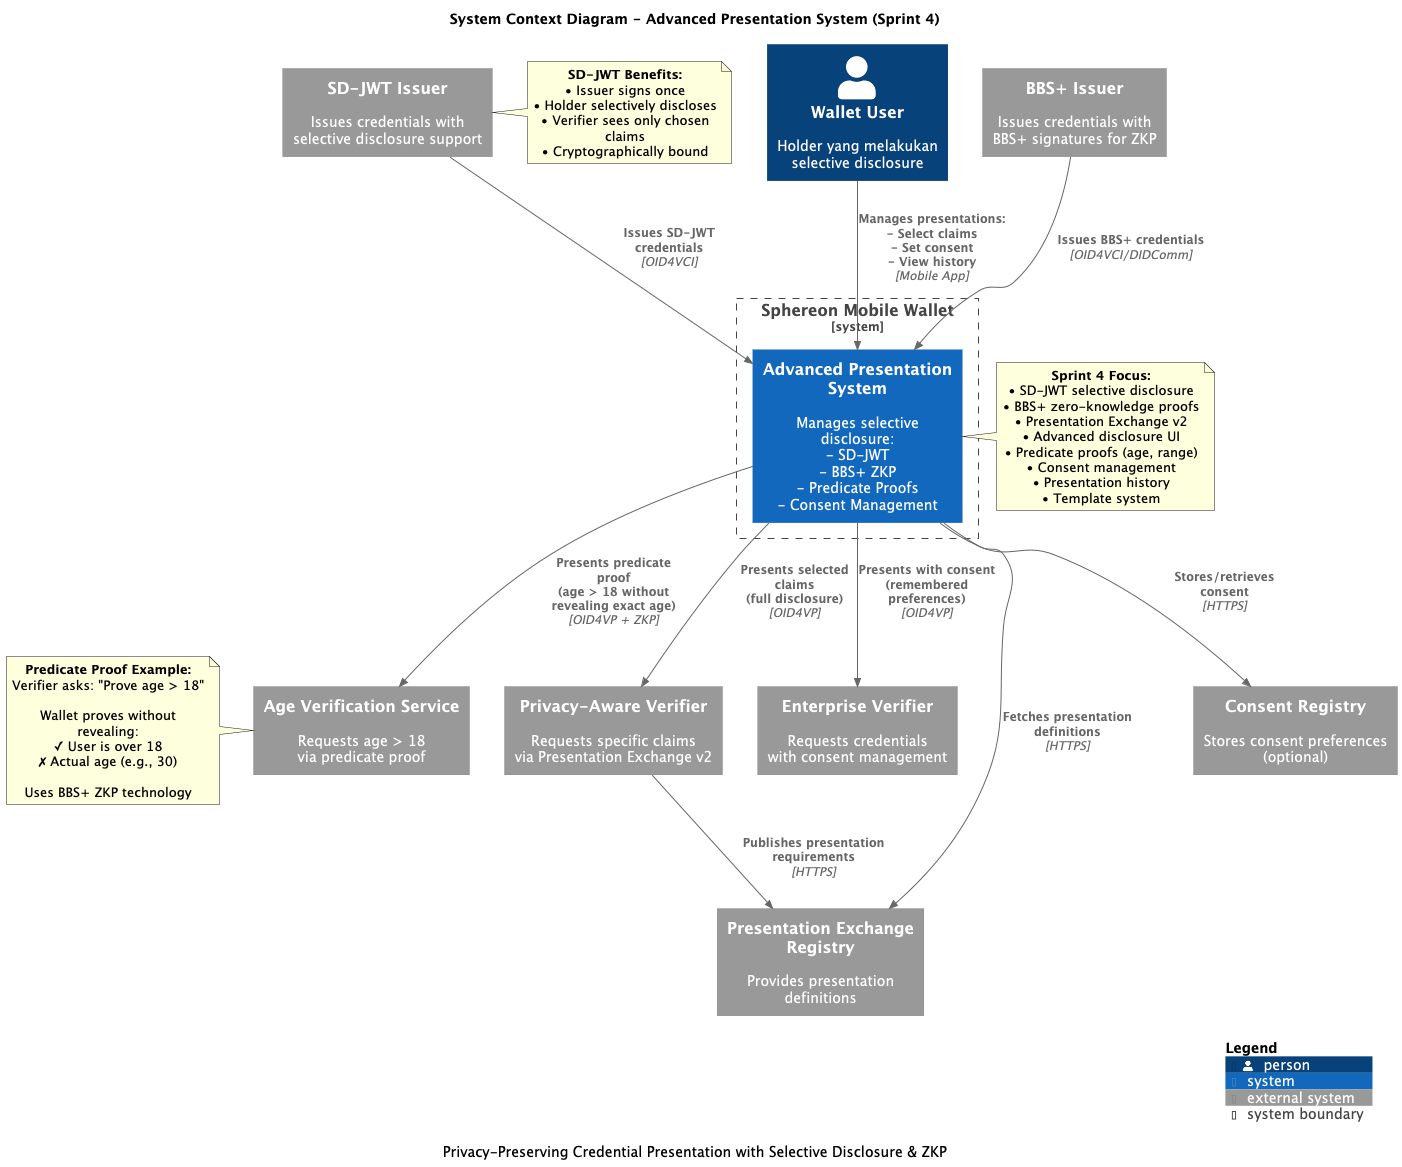

The diagram above was rendered by PlantUML. Its source (embedded in the PNG):
@startuml
!include https://raw.githubusercontent.com/plantuml-stdlib/C4-PlantUML/master/C4_Context.puml

title System Context Diagram - Advanced Presentation System (Sprint 4)
caption Privacy-Preserving Credential Presentation with Selective Disclosure & ZKP

LAYOUT_WITH_LEGEND()

Person(user, "Wallet User", "Holder yang melakukan\nselective disclosure")

System_Boundary(wallet, "Sphereon Mobile Wallet") {
    System(presentation, "Advanced Presentation System", "Manages selective disclosure:\n- SD-JWT\n- BBS+ ZKP\n- Predicate Proofs\n- Consent Management")
}

System_Ext(verifier1, "Privacy-Aware Verifier", "Requests specific claims\nvia Presentation Exchange v2")
System_Ext(verifier2, "Age Verification Service", "Requests age > 18\nvia predicate proof")
System_Ext(verifier3, "Enterprise Verifier", "Requests credentials\nwith consent management")

System_Ext(issuer_sdjwt, "SD-JWT Issuer", "Issues credentials with\nselective disclosure support")
System_Ext(issuer_bbs, "BBS+ Issuer", "Issues credentials with\nBBS+ signatures for ZKP")

System_Ext(pexRegistry, "Presentation Exchange Registry", "Provides presentation definitions")
System_Ext(consentRegistry, "Consent Registry", "Stores consent preferences\n(optional)")

' Credential Issuance
Rel(issuer_sdjwt, presentation, "Issues SD-JWT credentials", "OID4VCI")
Rel(issuer_bbs, presentation, "Issues BBS+ credentials", "OID4VCI/DIDComm")

' User interactions
Rel(user, presentation, "Manages presentations:\n- Select claims\n- Set consent\n- View history", "Mobile App")

' Presentation Flows
Rel(presentation, verifier1, "Presents selected claims\n(full disclosure)", "OID4VP")
Rel(presentation, verifier2, "Presents predicate proof\n(age > 18 without revealing exact age)", "OID4VP + ZKP")
Rel(presentation, verifier3, "Presents with consent\n(remembered preferences)", "OID4VP")

' Registry interactions
Rel(verifier1, pexRegistry, "Publishes presentation\nrequirements", "HTTPS")
Rel(presentation, pexRegistry, "Fetches presentation definitions", "HTTPS")

' Consent management
Rel(presentation, consentRegistry, "Stores/retrieves consent", "HTTPS")

SHOW_LEGEND()

note right of presentation
**Sprint 4 Focus:**
• SD-JWT selective disclosure
• BBS+ zero-knowledge proofs
• Presentation Exchange v2
• Advanced disclosure UI
• Predicate proofs (age, range)
• Consent management
• Presentation history
• Template system
end note

note left of verifier2
**Predicate Proof Example:**
Verifier asks: "Prove age > 18"

Wallet proves without revealing:
✓ User is over 18
✗ Actual age (e.g., 30)

Uses BBS+ ZKP technology
end note

note right of issuer_sdjwt
**SD-JWT Benefits:**
• Issuer signs once
• Holder selectively discloses
• Verifier sees only chosen claims
• Cryptographically bound
end note

@enduml